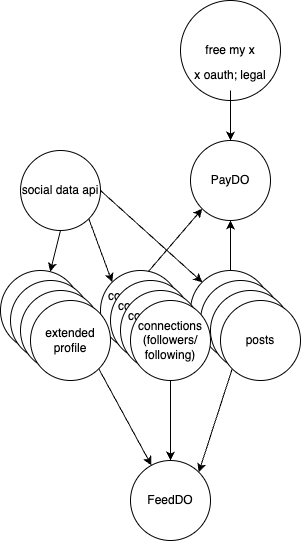

The diagram above was exported from draw.io. Its source (the exported page's mxGraphModel, read from the mxfile embedded in the PNG):
<mxGraphModel dx="710" dy="557" grid="1" gridSize="10" guides="1" tooltips="1" connect="1" arrows="1" fold="1" page="1" pageScale="1" pageWidth="850" pageHeight="1100" math="0" shadow="0">
  <root>
    <mxCell id="0" />
    <mxCell id="1" parent="0" />
    <mxCell id="2" value="free my x" style="ellipse;whiteSpace=wrap;html=1;aspect=fixed;" vertex="1" parent="1">
      <mxGeometry x="310" y="30" width="100" height="100" as="geometry" />
    </mxCell>
    <mxCell id="5" value="" style="edgeStyle=none;html=1;" edge="1" parent="1" source="3" target="4">
      <mxGeometry relative="1" as="geometry" />
    </mxCell>
    <mxCell id="3" value="x oauth; legal" style="text;html=1;align=center;verticalAlign=middle;whiteSpace=wrap;rounded=0;" vertex="1" parent="1">
      <mxGeometry x="310" y="90" width="100" height="30" as="geometry" />
    </mxCell>
    <mxCell id="4" value="PayDO" style="ellipse;whiteSpace=wrap;html=1;aspect=fixed;" vertex="1" parent="1">
      <mxGeometry x="320" y="170" width="80" height="80" as="geometry" />
    </mxCell>
    <mxCell id="7" style="edgeStyle=none;html=1;exitX=0.588;exitY=0.025;exitDx=0;exitDy=0;entryX=0;entryY=1;entryDx=0;entryDy=0;exitPerimeter=0;" edge="1" parent="1" source="6" target="4">
      <mxGeometry relative="1" as="geometry" />
    </mxCell>
    <mxCell id="6" value="connections&lt;div&gt;(followers/&lt;div&gt;following)&lt;/div&gt;&lt;/div&gt;" style="ellipse;whiteSpace=wrap;html=1;aspect=fixed;" vertex="1" parent="1">
      <mxGeometry x="230" y="300" width="80" height="80" as="geometry" />
    </mxCell>
    <mxCell id="9" style="edgeStyle=none;html=1;exitX=0.5;exitY=0;exitDx=0;exitDy=0;" edge="1" parent="1" source="8" target="4">
      <mxGeometry relative="1" as="geometry" />
    </mxCell>
    <mxCell id="8" value="posts" style="ellipse;whiteSpace=wrap;html=1;aspect=fixed;" vertex="1" parent="1">
      <mxGeometry x="320" y="300" width="80" height="80" as="geometry" />
    </mxCell>
    <mxCell id="11" style="edgeStyle=none;html=1;exitX=1;exitY=1;exitDx=0;exitDy=0;entryX=0;entryY=0;entryDx=0;entryDy=0;" edge="1" parent="1" source="10" target="6">
      <mxGeometry relative="1" as="geometry" />
    </mxCell>
    <mxCell id="12" style="edgeStyle=none;html=1;exitX=1;exitY=0.5;exitDx=0;exitDy=0;entryX=0;entryY=0;entryDx=0;entryDy=0;" edge="1" parent="1" source="10" target="8">
      <mxGeometry relative="1" as="geometry" />
    </mxCell>
    <mxCell id="16" style="edgeStyle=none;html=1;exitX=0.5;exitY=1;exitDx=0;exitDy=0;" edge="1" parent="1" source="10" target="17">
      <mxGeometry relative="1" as="geometry">
        <mxPoint x="180" y="310" as="targetPoint" />
      </mxGeometry>
    </mxCell>
    <mxCell id="10" value="social data api" style="ellipse;whiteSpace=wrap;html=1;aspect=fixed;" vertex="1" parent="1">
      <mxGeometry x="150" y="180" width="80" height="80" as="geometry" />
    </mxCell>
    <mxCell id="17" value="extended profile" style="ellipse;whiteSpace=wrap;html=1;aspect=fixed;" vertex="1" parent="1">
      <mxGeometry x="130" y="300" width="80" height="80" as="geometry" />
    </mxCell>
    <mxCell id="19" value="posts" style="ellipse;whiteSpace=wrap;html=1;aspect=fixed;" vertex="1" parent="1">
      <mxGeometry x="330" y="310" width="80" height="80" as="geometry" />
    </mxCell>
    <mxCell id="20" value="posts" style="ellipse;whiteSpace=wrap;html=1;aspect=fixed;" vertex="1" parent="1">
      <mxGeometry x="340" y="320" width="80" height="80" as="geometry" />
    </mxCell>
    <mxCell id="31" style="edgeStyle=none;html=1;exitX=0;exitY=1;exitDx=0;exitDy=0;entryX=1;entryY=0;entryDx=0;entryDy=0;" edge="1" parent="1" source="21" target="28">
      <mxGeometry relative="1" as="geometry" />
    </mxCell>
    <mxCell id="21" value="posts" style="ellipse;whiteSpace=wrap;html=1;aspect=fixed;" vertex="1" parent="1">
      <mxGeometry x="350" y="330" width="80" height="80" as="geometry" />
    </mxCell>
    <mxCell id="22" value="connections&lt;div&gt;(followers/&lt;div&gt;following)&lt;/div&gt;&lt;/div&gt;" style="ellipse;whiteSpace=wrap;html=1;aspect=fixed;" vertex="1" parent="1">
      <mxGeometry x="240" y="310" width="80" height="80" as="geometry" />
    </mxCell>
    <mxCell id="23" value="connections&lt;div&gt;(followers/&lt;div&gt;following)&lt;/div&gt;&lt;/div&gt;" style="ellipse;whiteSpace=wrap;html=1;aspect=fixed;" vertex="1" parent="1">
      <mxGeometry x="250" y="320" width="80" height="80" as="geometry" />
    </mxCell>
    <mxCell id="30" style="edgeStyle=none;html=1;exitX=0.5;exitY=1;exitDx=0;exitDy=0;entryX=0.5;entryY=0;entryDx=0;entryDy=0;" edge="1" parent="1" source="24" target="28">
      <mxGeometry relative="1" as="geometry" />
    </mxCell>
    <mxCell id="24" value="connections&lt;div&gt;(followers/&lt;div&gt;following)&lt;/div&gt;&lt;/div&gt;" style="ellipse;whiteSpace=wrap;html=1;aspect=fixed;" vertex="1" parent="1">
      <mxGeometry x="260" y="330" width="80" height="80" as="geometry" />
    </mxCell>
    <mxCell id="25" value="extended profile" style="ellipse;whiteSpace=wrap;html=1;aspect=fixed;" vertex="1" parent="1">
      <mxGeometry x="140" y="310" width="80" height="80" as="geometry" />
    </mxCell>
    <mxCell id="26" value="extended profile" style="ellipse;whiteSpace=wrap;html=1;aspect=fixed;" vertex="1" parent="1">
      <mxGeometry x="150" y="320" width="80" height="80" as="geometry" />
    </mxCell>
    <mxCell id="29" style="edgeStyle=none;html=1;exitX=1;exitY=1;exitDx=0;exitDy=0;" edge="1" parent="1" source="27" target="28">
      <mxGeometry relative="1" as="geometry" />
    </mxCell>
    <mxCell id="27" value="extended profile" style="ellipse;whiteSpace=wrap;html=1;aspect=fixed;" vertex="1" parent="1">
      <mxGeometry x="160" y="330" width="80" height="80" as="geometry" />
    </mxCell>
    <mxCell id="28" value="FeedDO" style="ellipse;whiteSpace=wrap;html=1;aspect=fixed;" vertex="1" parent="1">
      <mxGeometry x="260" y="490" width="80" height="80" as="geometry" />
    </mxCell>
  </root>
</mxGraphModel>